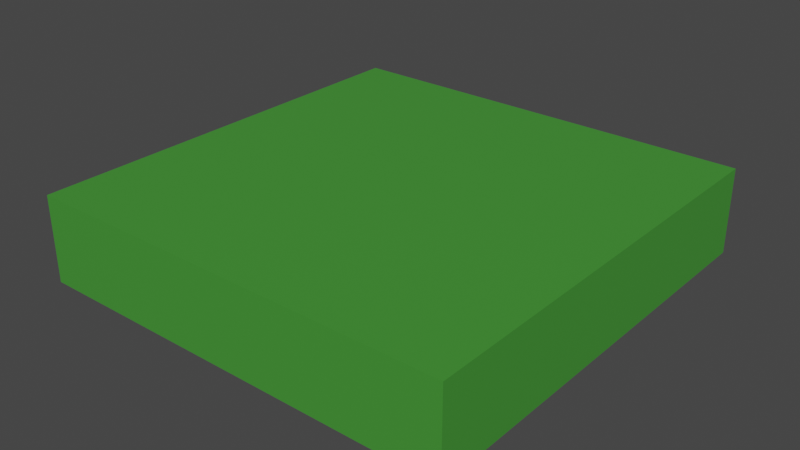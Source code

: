 # Source: Slow.blend  (saved by Blender 2.81.16; exported with 4.5.12 LTS)
import bpy
from mathutils import Matrix  # noqa: F401  (used for matrix-valued properties, if any)

bpy.ops.wm.read_factory_settings(use_empty=True)
scene = bpy.context.scene
scene.name = 'Scene'

# ---- collections
col_collection = bpy.data.collections.new('Collection'); scene.collection.children.link(col_collection)

# ---- materials (node trees are filled in below, after node groups)
mat_material_001 = bpy.data.materials.new('Material.001')
mat_material_001.use_transparent_shadow = False

# ---- material node trees
mat_material_001.use_nodes = True; mat_material_001.node_tree.nodes.clear()
_N = mat_material_001.node_tree.nodes; _L = mat_material_001.node_tree.links
n0 = _N.new('ShaderNodeOutputMaterial'); n0.name = 'Material Output'; n0.location = (300, 300)
n1 = _N.new('ShaderNodeBsdfPrincipled'); n1.name = 'Principled BSDF'; n1.location = (10, 300)
n1.distribution = 'GGX'
n1.subsurface_method = 'BURLEY'
n1.inputs[0].default_value = (0.05769, 0.2989, 0.03691, 1.0)
n1.inputs[3].default_value = 1.45
n1.inputs[27].default_value = (0.0, 0.0, 0.0, 1.0)
n1.inputs[28].default_value = 1.0
_L.new(n1.outputs[0], n0.inputs[0])
n0.is_active_output = True

# ---- world
world_world = bpy.data.worlds.new('World'); scene.world = world_world
world_world.use_nodes = True; world_world.node_tree.nodes.clear()
_N = world_world.node_tree.nodes; _L = world_world.node_tree.links
n0 = _N.new('ShaderNodeOutputWorld'); n0.name = 'World Output'; n0.location = (300, 300)
n1 = _N.new('ShaderNodeBackground'); n1.name = 'Background'; n1.location = (10, 300)
n1.inputs[0].default_value = (0.05088, 0.05088, 0.05088, 1.0)
_L.new(n1.outputs[0], n0.inputs[0])
n0.is_active_output = True
world_world.color = (0.05088, 0.05088, 0.05088)
world_world.use_sun_shadow = False
world_world.sun_shadow_jitter_overblur = 0.0

# ---- meshes
me_cube = bpy.data.meshes.new('Cube')
me_cube.from_pydata([(1.0, 1.0, 1.0), (1.0, 1.0, -1.0), (1.0, -1.0, 1.0), (1.0, -1.0, -1.0), (-1.0, 1.0, 1.0), (-1.0, 1.0, -1.0), (-1.0, -1.0, 1.0), (-1.0, -1.0, -1.0)], [], [(0, 4, 6, 2), (3, 2, 6, 7), (7, 6, 4, 5), (5, 1, 3, 7), (1, 0, 2, 3), (5, 4, 0, 1)])
_uv = me_cube.uv_layers.new(name='UVMap')
_uv.uv.foreach_set('vector', [0.625, 0.5, 0.875, 0.5, 0.875, 0.75, 0.625, 0.75, 0.375, 0.75, 0.625, 0.75, 0.625, 1.0, 0.375, 1.0, 0.375, 0.0, 0.625, 0.0, 0.625, 0.25, 0.375, 0.25, 0.125, 0.5, 0.375, 0.5, 0.375, 0.75, 0.125, 0.75, 0.375, 0.5, 0.625, 0.5, 0.625, 0.75, 0.375, 0.75, 0.375, 0.25, 0.625, 0.25, 0.625, 0.5, 0.375, 0.5])
me_cube.materials.append(mat_material_001)
me_cube.use_remesh_preserve_volume = False
me_cube.use_remesh_preserve_attributes = False
me_cube.use_mirror_vertex_groups = False
me_cube.update()

# ---- objects
ob_cube = bpy.data.objects.new('Cube', me_cube)

# ---- transforms, parenting, visibility, modifiers, constraints
ob_cube.location = (0.0, 0.0, 0.0)
ob_cube.rotation_euler = (1.571, -0.0, 0.0)
ob_cube.scale = (0.5, 0.1, 0.5)
ob_cube.lock_rotations_4d = False
ob_cube.empty_display_type = 'ARROWS'
ob_cube.lineart.crease_threshold = 0.0

# ---- collection membership
col_collection.objects.link(ob_cube)

# ---- scene / render settings (as saved in the file)
scene.frame_start = 1; scene.frame_end = 250; scene.frame_set(1)
scene.render.engine = 'BLENDER_EEVEE_NEXT'
scene.cycles.use_denoising = False
scene.cycles.samples = 128
scene.cycles.sampling_pattern = 'TABULATED_SOBOL'
scene.cycles.use_adaptive_sampling = False
scene.cycles.use_light_tree = False
scene.view_settings.view_transform = 'Filmic'
bpy.context.view_layer.update()

# ---- added for rendering (the .blend has no active camera and no usable light): camera, sun
cam_auto = bpy.data.cameras.new('AutoCamera')
cam_auto.lens = 50.0
cam_auto.sensor_width = 36.0
cam_auto.clip_end = 1000.0
ob_auto_camera = bpy.data.objects.new('AutoCamera', cam_auto)
scene.collection.objects.link(ob_auto_camera)
ob_auto_camera.location = (1.32149, -1.58578, 1.05719)
ob_auto_camera.rotation_euler = (1.09748, -7.21219e-08, 0.694738)
scene.camera = ob_auto_camera
light_auto_sun = bpy.data.lights.new('AutoSun', 'SUN')
light_auto_sun.energy = 3.0
light_auto_sun.angle = 0.0523599
ob_auto_sun = bpy.data.objects.new('AutoSun', light_auto_sun)
scene.collection.objects.link(ob_auto_sun)
ob_auto_sun.rotation_euler = (0.872665, 0.174533, 0.523599)
bpy.context.view_layer.update()
